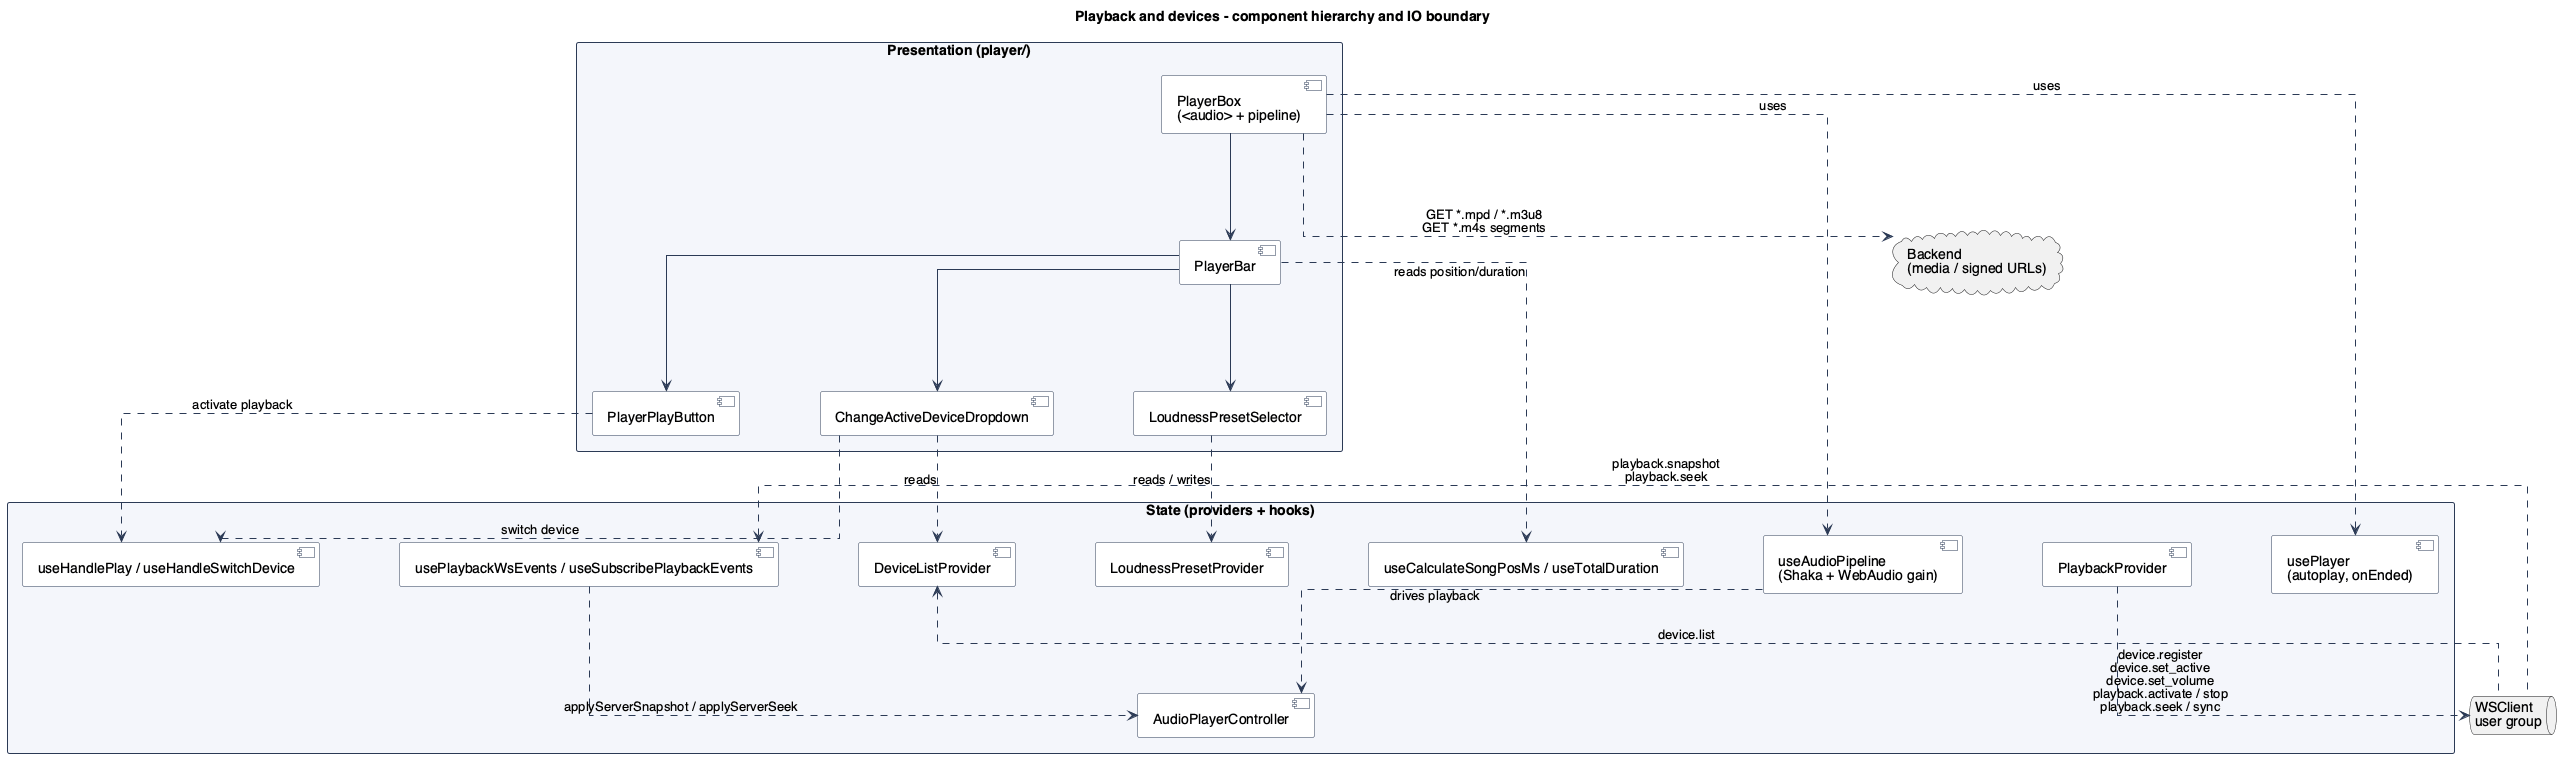

The diagram above was rendered by PlantUML. Its source (embedded in the PNG):
@startuml FrontendPlayback

!include ../../_style.puml

title Playback and devices - component hierarchy and IO boundary
' Source: src/frontend/musikk/src/features/player/ (audio element, UI controls)
' and src/frontend/musikk/src/features/playback/ (state, devices, server clock).
' Combined because the player reads playback providers directly.

package "Presentation (player/)" {
    [PlayerBox\n(<audio> + pipeline)] as player_box
    [PlayerBar] as player_bar
    [PlayerPlayButton] as play_button
    [ChangeActiveDeviceDropdown] as device_dropdown
    [LoudnessPresetSelector] as loudness_selector
}

player_box --> player_bar
player_bar --> play_button
player_bar --> device_dropdown
player_bar --> loudness_selector

package "State (providers + hooks)" {
    [PlaybackProvider] as playback_provider
    [DeviceListProvider] as device_list_provider
    [LoudnessPresetProvider] as loudness_provider
    [AudioPlayerController] as controller
    [useAudioPipeline\n(Shaka + WebAudio gain)] as use_pipeline
    [usePlayer\n(autoplay, onEnded)] as use_player
    [useHandlePlay / useHandleSwitchDevice] as use_handle_actions
    [useCalculateSongPosMs / useTotalDuration] as use_pos_dur
    [usePlaybackWsEvents / useSubscribePlaybackEvents] as use_pb_ws
}

player_box ..> use_pipeline : uses
player_box ..> use_player : uses
player_bar ..> use_pos_dur : reads position/duration
play_button ..> use_handle_actions : activate playback
device_dropdown ..> device_list_provider : reads
device_dropdown ..> use_handle_actions : switch device
loudness_selector ..> loudness_provider : reads / writes
use_pipeline ..> controller : drives playback

cloud "Backend\n(media / signed URLs)" as backend
queue "WSClient\nuser group" as ws

' --- HTTP ---
player_box ..> backend : GET *.mpd / *.m3u8\nGET *.m4s segments

' --- WS actions sent ---
playback_provider ..> ws : device.register\ndevice.set_active\ndevice.set_volume\nplayback.activate / stop\nplayback.seek / sync

' --- WS events received ---
device_list_provider <.. ws : device.list
use_pb_ws <.. ws : playback.snapshot\nplayback.seek
use_pb_ws ..> controller : applyServerSnapshot / applyServerSeek

@enduml